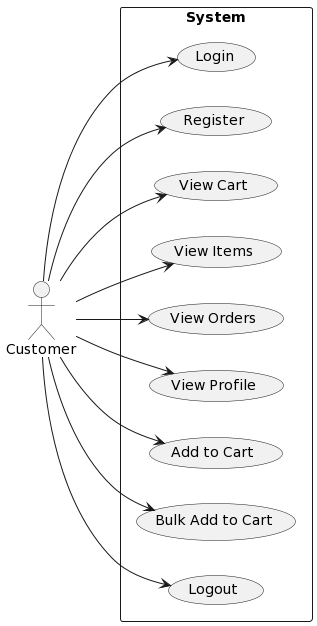

The diagram above was rendered by PlantUML. Its source (embedded in the PNG):
@startuml
left to right direction
actor Customer
rectangle "System" as system {
  (Login)
  (Register)
  (View Cart)
  (View Items)
  (View Orders)
  (View Profile)
  (Add to Cart)
  (Bulk Add to Cart)
  (Logout)
}
Customer --> (Login)
Customer --> (Register)
Customer --> (View Cart)
Customer --> (View Items)
Customer --> (View Orders)
Customer --> (View Profile)
Customer --> (Add to Cart)
Customer --> (Bulk Add to Cart)
Customer --> (Logout)
@enduml